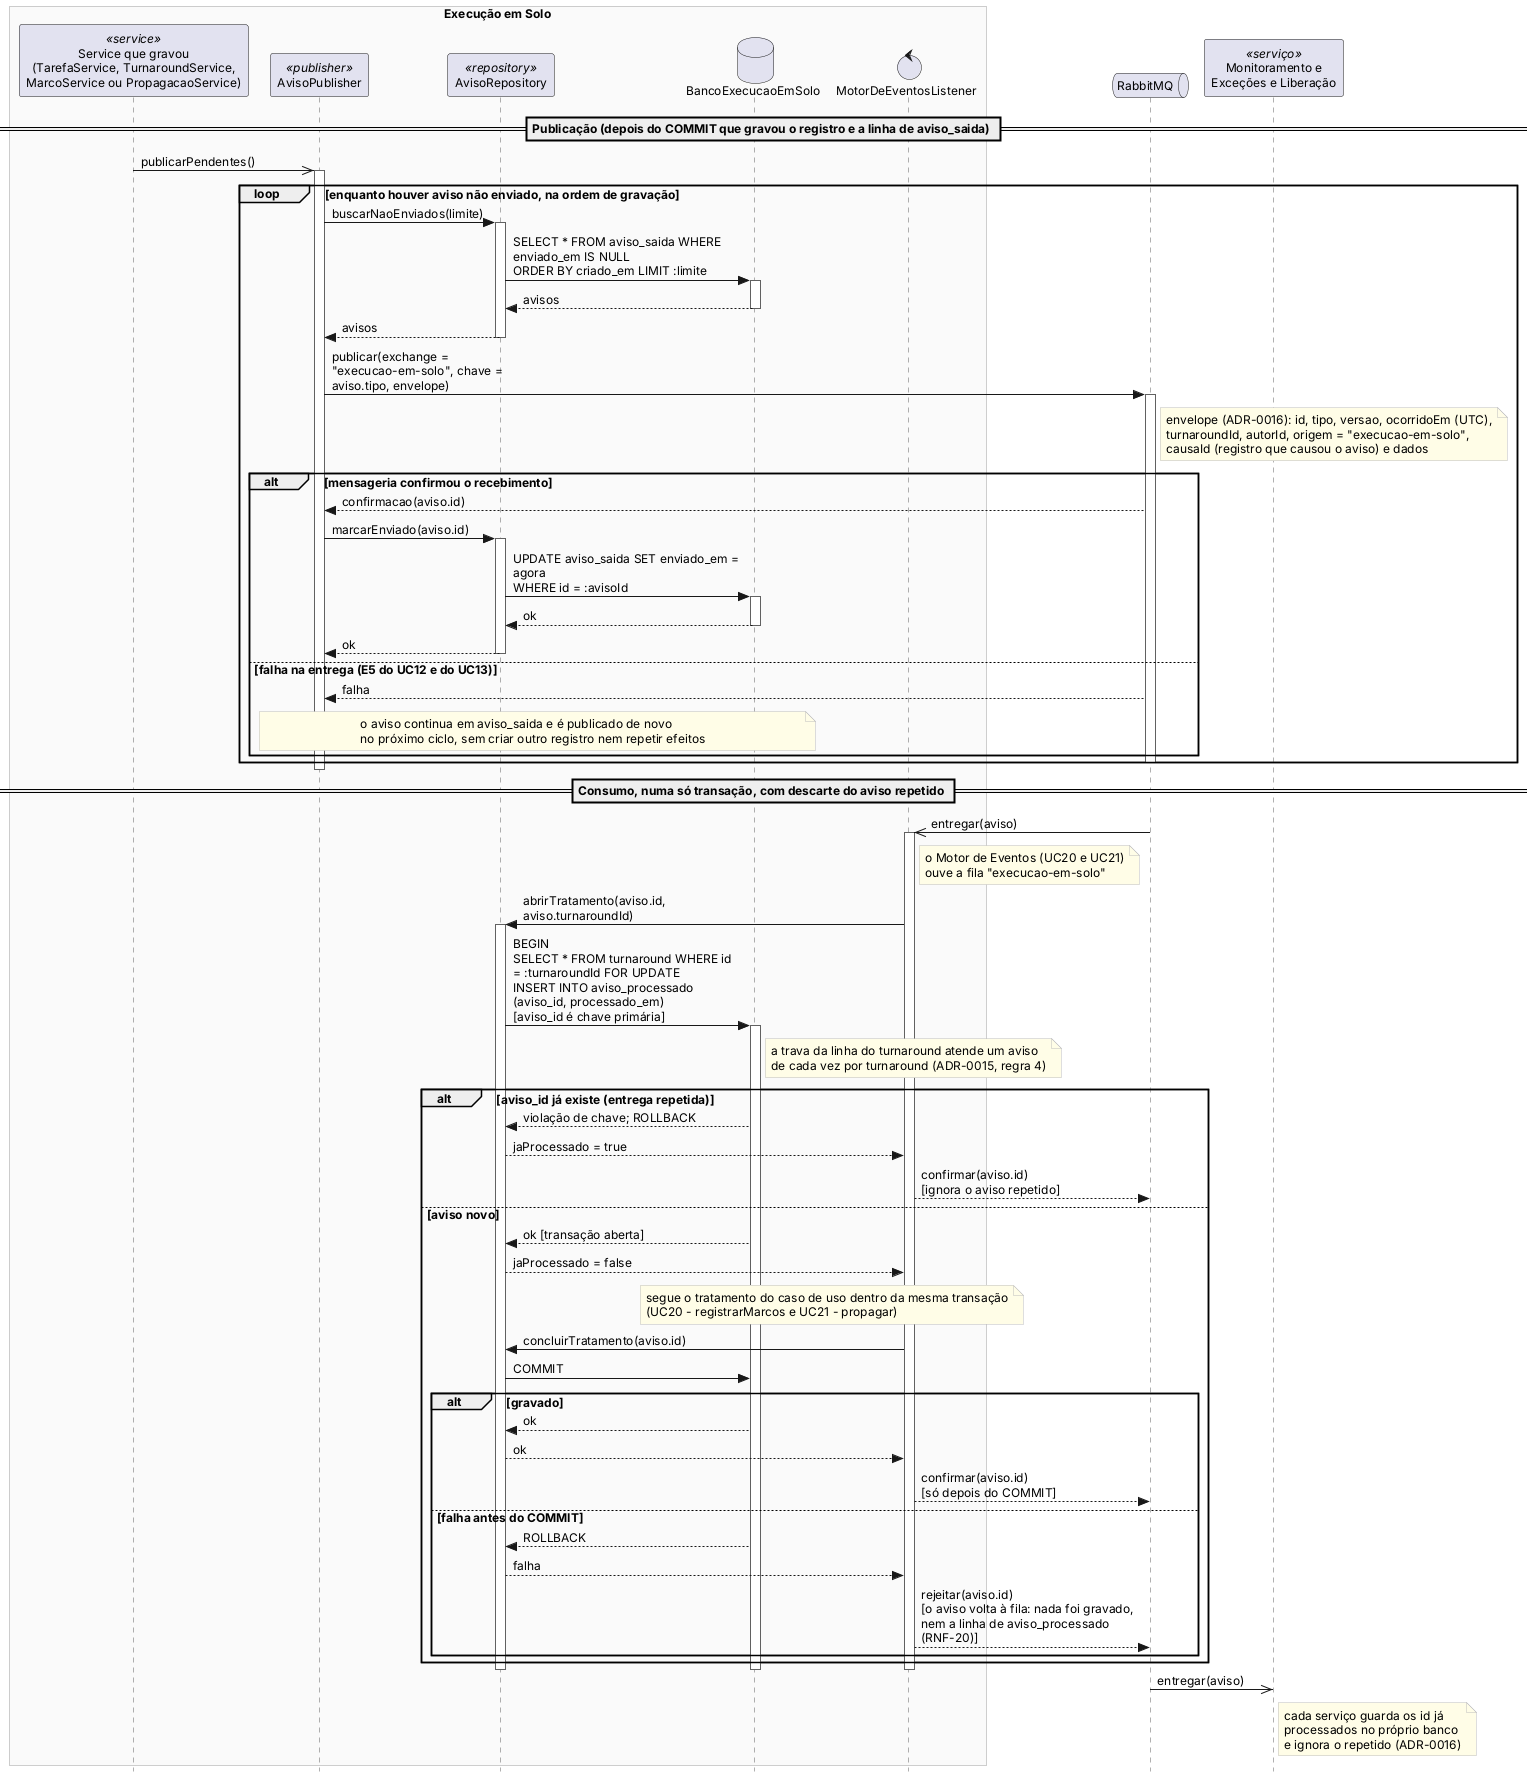

The diagram above was rendered by PlantUML. Its source (embedded in the PNG):
@startuml 14-sequencia-b2-avisos
' Interação auxiliar B.2 - Publicar o aviso pela caixa de saída e descartar o aviso repetido (ADR-0015 regra 2; ADR-0016 itens 4 e 5).
' Referenciada (ref) pelos diagramas da área B que gravam um registro ou mudam um estado.
' Imagens: python scripts/exportar_plantuml.py especificacao/diagramas/14-sequencia-b2-avisos.puml
!include 14-sequencia-estilo.iuml

box "Execução em Solo"
participant "Service que gravou\n(TarefaService, TurnaroundService,\nMarcoService ou PropagacaoService)" as svc <<service>>
participant "AvisoPublisher" as pub <<publisher>>
participant "AvisoRepository" as rep <<repository>>
database "BancoExecucaoEmSolo" as db
control "MotorDeEventosListener" as lst
end box
queue "RabbitMQ" as mq
participant "Monitoramento e\nExceções e Liberação" as outros <<serviço>>

== Publicação (depois do COMMIT que gravou o registro e a linha de aviso_saida) ==
svc ->> pub : publicarPendentes()
activate pub
loop enquanto houver aviso não enviado, na ordem de gravação
  pub -> rep : buscarNaoEnviados(limite)
  activate rep
  rep -> db : SELECT * FROM aviso_saida WHERE enviado_em IS NULL\nORDER BY criado_em LIMIT :limite
  activate db
  db --> rep : avisos
  deactivate db
  rep --> pub : avisos
  deactivate rep
  pub -> mq : publicar(exchange = "execucao-em-solo", chave = aviso.tipo, envelope)
  activate mq
  note right of mq
    envelope (ADR-0016): id, tipo, versao, ocorridoEm (UTC),
    turnaroundId, autorId, origem = "execucao-em-solo",
    causaId (registro que causou o aviso) e dados
  end note
  alt mensageria confirmou o recebimento
    mq --> pub : confirmacao(aviso.id)
    pub -> rep : marcarEnviado(aviso.id)
    activate rep
    rep -> db : UPDATE aviso_saida SET enviado_em = agora\nWHERE id = :avisoId
    activate db
    db --> rep : ok
    deactivate db
    rep --> pub : ok
    deactivate rep
  else falha na entrega (E5 do UC12 e do UC13)
    mq --> pub : falha
    note over pub, db : o aviso continua em aviso_saida e é publicado de novo\nno próximo ciclo, sem criar outro registro nem repetir efeitos
  end
  deactivate mq
end
deactivate pub

== Consumo, numa só transação, com descarte do aviso repetido ==
mq ->> lst : entregar(aviso)
activate lst
note right of lst : o Motor de Eventos (UC20 e UC21)\nouve a fila "execucao-em-solo"
lst -> rep : abrirTratamento(aviso.id, aviso.turnaroundId)
activate rep
rep -> db : BEGIN\nSELECT * FROM turnaround WHERE id = :turnaroundId FOR UPDATE\nINSERT INTO aviso_processado (aviso_id, processado_em)\n[aviso_id é chave primária]
activate db
note right of db : a trava da linha do turnaround atende um aviso\nde cada vez por turnaround (ADR-0015, regra 4)
alt aviso_id já existe (entrega repetida)
  db --> rep : violação de chave; ROLLBACK
  rep --> lst : jaProcessado = true
  lst --> mq : confirmar(aviso.id)\n[ignora o aviso repetido]
else aviso novo
  db --> rep : ok [transação aberta]
  rep --> lst : jaProcessado = false
  note over lst, db : segue o tratamento do caso de uso dentro da mesma transação\n(UC20 - registrarMarcos e UC21 - propagar)
  lst -> rep : concluirTratamento(aviso.id)
  rep -> db : COMMIT
  alt gravado
    db --> rep : ok
    rep --> lst : ok
    lst --> mq : confirmar(aviso.id)\n[só depois do COMMIT]
  else falha antes do COMMIT
    db --> rep : ROLLBACK
    rep --> lst : falha
    lst --> mq : rejeitar(aviso.id)\n[o aviso volta à fila: nada foi gravado,\nnem a linha de aviso_processado (RNF-20)]
  end
end
deactivate db
deactivate rep
deactivate lst
mq ->> outros : entregar(aviso)
note right of outros : cada serviço guarda os id já\nprocessados no próprio banco\ne ignora o repetido (ADR-0016)
@enduml